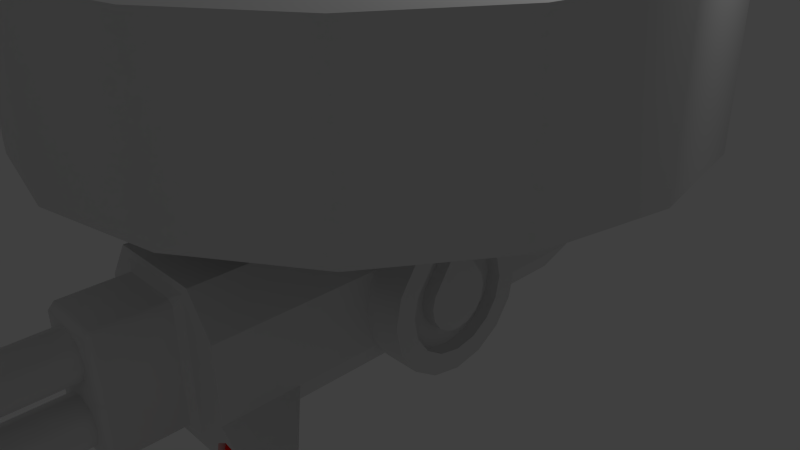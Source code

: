 # Source: sentry.blend  (saved by Blender 2.69.0; exported with 4.5.12 LTS)
import bpy
from mathutils import Matrix  # noqa: F401  (used for matrix-valued properties, if any)

bpy.ops.wm.read_factory_settings(use_empty=True)
scene = bpy.context.scene
scene.name = 'Scene'

# ---- collections
col_collection_1 = bpy.data.collections.new('Collection 1'); scene.collection.children.link(col_collection_1)

# ---- materials (node trees are filled in below, after node groups)
mat_material_001 = bpy.data.materials.new('Material.001')
mat_material_001.alpha_threshold = 0.0
mat_material_001.use_transparent_shadow = False
mat_material_001.roughness = 0.5
mat_material_001.line_color = (0.0, 0.0, 0.0, 1.0)
mat_laser = bpy.data.materials.new('laser')
mat_laser.alpha_threshold = 0.0
mat_laser.use_transparent_shadow = False
mat_laser.diffuse_color = (1.0, 0.008583, 0.0, 1.0)
mat_laser.roughness = 0.5
mat_laser.line_color = (0.0, 0.0, 0.0, 1.0)

# ---- material node trees

# ---- world
world_world = bpy.data.worlds.new('World'); scene.world = world_world
world_world.color = (0.05088, 0.05088, 0.05088)
world_world.use_sun_shadow = False
world_world.sun_shadow_jitter_overblur = 0.0
world_world.cycles.sampling_method = 'MANUAL'
world_world.cycles.sample_map_resolution = 256

# ---- cameras
cam_camera = bpy.data.cameras.new('Camera')
cam_camera.clip_end = 100.0
cam_camera.lens = 35.0
cam_camera.sensor_width = 32.0
cam_camera.sensor_height = 18.0
cam_camera.ortho_scale = 7.314
cam_camera.dof.focus_distance = 0.0
cam_camera.dof.aperture_fstop = 128.0

# ---- lights
light_lamp = bpy.data.lights.new('Lamp', 'POINT')
light_lamp.transmission_factor = 0.0
light_lamp.cutoff_distance = 30.0
light_lamp.energy = 100.0
light_lamp.shadow_buffer_clip_start = 1.001
light_lamp.shadow_soft_size = 0.1
light_lamp.shadow_maximum_resolution = 0.006
light_lamp.use_absolute_resolution = True
light_lamp.cycles.use_multiple_importance_sampling = False

# ---- meshes
me_cube_001 = bpy.data.meshes.new('Cube.001')
me_cube_001.from_pydata([(-1.0, -3.0, -0.5), (1.0, -3.0, -0.5), (-1.0, -3.0, 0.5), (1.0, -3.0, 0.5), (0.65, -3.0, 1.0), (-0.65, -3.0, 1.0), (-0.65, -3.0, -1.0), (0.65, -3.0, -1.0), (-1.0, -3.0, 0.0), (1.0, -3.0, 0.0), (0.65, -3.0, 0.0), (-0.65, -3.0, 0.0), (0.2223, -4.0, -0.1882), (-0.2223, -4.0, -0.1882), (-0.2223, -4.0, -0.6197), (0.2223, -4.0, -0.6197), (0.2223, -4.0, 0.6197), (-0.2223, -4.0, 0.6197), (-0.2223, -4.0, 0.1882), (0.2223, -4.0, 0.1882), (0.0, -4.0, -0.1019), (0.3113, -4.0, -0.4039), (-0.3113, -4.0, -0.4039), (0.0, -4.0, -0.706), (0.0, -4.0, 0.706), (0.3113, -4.0, 0.4039), (-0.3113, -4.0, 0.4039), (0.0, -4.0, 0.1019), (0.2223, -5.8, -0.1882), (-0.2223, -5.8, -0.1882), (-0.2223, -5.8, -0.6197), (0.2223, -5.8, -0.6197), (0.2223, -5.8, 0.6197), (-0.2223, -5.8, 0.6197), (-0.2223, -5.8, 0.1882), (0.2223, -5.8, 0.1882), (0.0, -5.8, -0.1019), (0.3113, -5.8, -0.4039), (-0.3113, -5.8, -0.4039), (0.0, -5.8, -0.706), (0.0, -5.8, 0.706), (0.3113, -5.8, 0.4039), (-0.3113, -5.8, 0.4039), (0.0, -5.8, 0.1019), (-0.2891, -7.0, -0.1235), (0.2891, -7.0, -0.1235), (0.2891, -6.0, -0.1235), (-0.2891, -6.0, -0.1235), (-0.2891, -6.0, -0.6844), (0.2891, -6.0, -0.6844), (0.2891, -6.0, 0.6844), (-0.2891, -6.0, 0.6844), (-0.2891, -6.0, 0.1235), (0.2891, -6.0, 0.1235), (0.0, -6.0, -0.01132), (0.4047, -6.0, -0.4039), (-0.4047, -6.0, -0.4039), (0.0, -6.0, -0.7966), (0.0, -6.0, 0.7966), (0.4047, -6.0, 0.4039), (-0.4047, -6.0, 0.4039), (0.0, -6.0, 0.01132), (-0.2891, -7.0, -0.6844), (0.2891, -7.0, -0.6844), (0.2891, -7.0, 0.6844), (-0.2891, -7.0, 0.6844), (-0.2891, -7.0, 0.1235), (0.2891, -7.0, 0.1235), (0.0, -7.0, -0.01132), (0.4047, -7.0, -0.4039), (-0.4047, -7.0, -0.4039), (0.0, -7.0, -0.7966), (0.0, -7.0, 0.7966), (0.4047, -7.0, 0.4039), (-0.4047, -7.0, 0.4039), (0.0, -7.0, 0.01132), (-0.4579, -3.078, 0.7295), (-0.3795, -3.078, 0.8079), (-0.5363, -3.0, 0.8863), (0.5363, -3.0, 0.8863), (0.3795, -3.078, 0.8079), (0.4579, -3.078, 0.7295), (0.4579, -3.078, -0.7295), (0.3795, -3.078, -0.8079), (0.5363, -3.0, -0.8863), (-0.5363, -3.0, -0.8863), (-0.3795, -3.078, -0.8079), (-0.4579, -3.078, -0.7295), (-0.3795, -4.0, 0.7295), (-0.3795, -3.922, 0.8079), (-0.4579, -3.922, 0.7295), (0.3795, -3.922, 0.8079), (0.3795, -4.0, 0.7295), (0.4579, -3.922, 0.7295), (0.3795, -4.0, -0.7295), (0.3795, -3.922, -0.8079), (0.4579, -3.922, -0.7295), (-0.3795, -3.922, -0.8079), (-0.3795, -4.0, -0.7295), (-0.4579, -3.922, -0.7295), (0.4579, -3.078, 0.07839), (0.4579, -3.078, -0.07839), (0.5363, -3.0, 0.0), (-0.5363, -3.0, 0.0), (-0.4579, -3.078, -0.07839), (-0.4579, -3.078, 0.07839), (0.3795, -4.0, -0.06264), (0.4579, -3.922, -0.07839), (0.4579, -3.922, 0.07839), (0.3795, -4.0, 0.06264), (0.347, -4.0, 0.0), (-0.4579, -3.922, -0.07839), (-0.3795, -4.0, -0.06264), (-0.347, -4.0, 0.0), (-0.3795, -4.0, 0.06264), (-0.4579, -3.922, 0.07839), (0.0, -7.0, -0.1979), (-0.1566, -7.0, -0.2587), (-0.2165, -7.0, -0.4039), (-0.1566, -7.0, -0.5492), (0.0, -7.0, -0.61), (0.1566, -7.0, -0.5492), (0.2165, -7.0, -0.4039), (0.1566, -7.0, -0.2587), (0.0, -7.0, 0.61), (-0.1566, -7.0, 0.5492), (-0.2165, -7.0, 0.4039), (-0.1566, -7.0, 0.2587), (0.0, -7.0, 0.1979), (0.1566, -7.0, 0.2587), (0.2165, -7.0, 0.4039), (0.1566, -7.0, 0.5492), (0.0, -4.927, -0.1979), (-0.1566, -4.927, -0.2587), (-0.2165, -4.927, -0.4039), (-0.1566, -4.927, -0.5492), (0.0, -4.927, -0.61), (0.1566, -4.927, -0.5492), (0.2165, -4.927, -0.4039), (0.1566, -4.927, -0.2587), (0.0, -4.927, 0.61), (-0.1566, -4.927, 0.5492), (-0.2165, -4.927, 0.4039), (-0.1566, -4.927, 0.2587), (0.0, -4.927, 0.1979), (0.1566, -4.927, 0.2587), (0.2165, -4.927, 0.4039), (0.1566, -4.927, 0.5492), (-1.0, 2.783, -0.5), (-0.783, 3.0, -0.4316), (1.0, 2.783, -0.5), (0.783, 3.0, -0.4316), (-1.0, 2.783, 0.5), (-0.783, 3.0, 0.4316), (1.0, 2.783, 0.5), (0.783, 3.0, 0.4316), (-0.537, 3.0, 0.783), (-0.65, 2.783, 1.0), (0.65, 2.783, 1.0), (0.537, 3.0, 0.783), (0.537, 3.0, -0.783), (0.65, 2.783, -1.0), (-0.65, 2.783, -1.0), (-0.537, 3.0, -0.783), (-0.783, 3.0, 0.0), (-1.0, 2.783, 0.0), (1.0, 2.783, 0.0), (0.783, 3.0, 0.0), (-1.0, -1.99, 0.0), (-1.0, -1.99, -0.5), (-0.65, -1.99, -1.0), (1.0, -1.99, 0.0), (1.0, -1.99, -0.5), (0.65, -1.99, -1.0), (-0.65, -1.99, 1.0), (-1.0, -1.99, 0.5), (1.0, -1.99, 0.5), (0.65, -1.99, 1.0), (1.453, -3.0, -0.8991), (1.18, -3.0, -1.289), (1.453, -2.39, -0.8991), (1.18, -2.39, -1.289), (1.033, -3.0, -0.6874), (0.8372, -3.0, -0.9664), (1.109, -3.0, -1.157), (1.304, -3.0, -0.8777), (0.8758, -3.0, -0.7856), (1.211, -3.0, -0.7219), (0.9307, -3.0, -1.122), (1.266, -3.0, -1.059), (1.033, -2.9, -0.6874), (0.8372, -2.9, -0.9664), (1.109, -2.9, -1.157), (1.304, -2.9, -0.8777), (0.8758, -2.9, -0.7856), (1.211, -2.9, -0.7219), (0.9307, -2.9, -1.122), (1.266, -2.9, -1.059), (1.054, -3.0, -0.82), (0.9862, -3.0, -0.8628), (0.9693, -3.0, -0.9416), (1.01, -3.0, -1.009), (1.087, -3.0, -1.024), (1.155, -3.0, -0.9813), (1.172, -3.0, -0.9024), (1.132, -3.0, -0.835)], [], [(169, 148, 162, 170), (173, 161, 150, 172), (11, 8, 0, 6), (174, 157, 152, 175), (175, 152, 165, 168), (9, 10, 7, 1), (88, 114, 18, 26, 17), (171, 9, 1, 172), (176, 3, 9, 171), (170, 162, 161, 173), (103, 78, 5, 11), (82, 101, 107, 96), (86, 83, 95, 97), (80, 77, 89, 91), (20, 13, 29, 36), (79, 102, 10, 4), (85, 103, 11, 6), (76, 105, 115, 90), (176, 154, 158, 177), (177, 158, 157, 174), (5, 2, 8, 11), (3, 4, 10, 9), (100, 81, 93, 108), (84, 85, 6, 7), (104, 87, 99, 111), (13, 22, 38, 29), (102, 84, 7, 10), (114, 113, 110, 109, 19, 27, 18), (106, 110, 113, 112, 13, 20, 12), (112, 98, 14, 22, 13), (98, 94, 15, 23, 14), (109, 92, 16, 25, 19), (92, 88, 17, 24, 16), (94, 106, 12, 21, 15), (24, 17, 33, 40), (25, 16, 32, 41), (26, 18, 34, 42), (27, 19, 35, 43), (12, 20, 36, 28), (22, 14, 30, 38), (32, 40, 58, 50), (33, 42, 60, 51), (36, 29, 47, 54), (29, 38, 56, 47), (40, 33, 51, 58), (31, 37, 55, 49), (42, 34, 52, 60), (30, 39, 57, 48), (14, 23, 39, 30), (15, 21, 37, 31), (18, 27, 43, 34), (17, 26, 42, 33), (19, 25, 41, 35), (16, 24, 40, 32), (23, 15, 31, 39), (21, 12, 28, 37), (61, 53, 67, 75), (55, 46, 45, 69), (57, 49, 63, 71), (46, 54, 68, 45), (53, 59, 73, 67), (56, 48, 62, 70), (52, 61, 75, 66), (50, 58, 72, 64), (34, 43, 61, 52), (38, 30, 48, 56), (35, 41, 59, 53), (28, 36, 54, 46), (39, 31, 49, 57), (37, 28, 46, 55), (43, 35, 53, 61), (41, 32, 50, 59), (129, 130, 146, 145), (116, 117, 133, 132), (59, 50, 64, 73), (48, 57, 71, 62), (60, 52, 66, 74), (49, 55, 69, 63), (58, 51, 65, 72), (47, 56, 70, 44), (54, 47, 44, 68), (51, 60, 74, 65), (76, 77, 78), (79, 80, 81), (82, 83, 84), (85, 86, 87), (88, 89, 90), (91, 92, 93), (94, 95, 96), (97, 98, 99), (100, 101, 102), (103, 104, 105), (106, 107, 108, 109, 110), (111, 112, 113, 114, 115), (77, 80, 79, 78), (83, 86, 85, 84), (101, 82, 84, 102), (103, 85, 87, 104), (88, 92, 91, 89), (94, 98, 97, 95), (106, 94, 96, 107), (111, 99, 98, 112), (89, 77, 76, 90), (86, 97, 99, 87), (95, 83, 82, 96), (80, 91, 93, 81), (102, 79, 81, 100), (105, 76, 78, 103), (108, 93, 92, 109), (114, 88, 90, 115), (104, 111, 115, 105), (100, 108, 107, 101), (78, 79, 4, 5), (68, 44, 117, 116), (44, 70, 118, 117), (70, 62, 119, 118), (62, 71, 120, 119), (71, 63, 121, 120), (63, 69, 122, 121), (69, 45, 123, 122), (45, 68, 116, 123), (72, 65, 125, 124), (65, 74, 126, 125), (74, 66, 127, 126), (66, 75, 128, 127), (75, 67, 129, 128), (67, 73, 130, 129), (73, 64, 131, 130), (64, 72, 124, 131), (168, 165, 148, 169), (127, 128, 144, 143), (122, 123, 139, 138), (125, 126, 142, 141), (120, 121, 137, 136), (124, 125, 141, 140), (118, 119, 135, 134), (123, 116, 132, 139), (130, 131, 147, 146), (128, 129, 145, 144), (126, 127, 143, 142), (121, 122, 138, 137), (131, 124, 140, 147), (119, 120, 136, 135), (117, 118, 134, 133), (164, 149, 148, 165), (158, 154, 155, 159), (166, 150, 151, 167), (162, 148, 149, 163), (156, 153, 152, 157), (159, 156, 157, 158), (160, 151, 150, 161), (163, 160, 161, 162), (165, 152, 153, 164), (167, 155, 154, 166), (164, 153, 156, 159, 155, 167, 151, 160, 163, 149), (0, 169, 170, 6), (173, 172, 180, 181), (5, 174, 175, 2), (2, 175, 168, 8), (166, 171, 172, 150), (154, 176, 171, 166), (6, 170, 173, 7), (3, 176, 177, 4), (4, 177, 174, 5), (8, 168, 169, 0), (179, 181, 180, 178), (7, 173, 181, 179), (172, 1, 178, 180), (1, 7, 183, 186, 182), (7, 179, 184, 188, 183), (179, 178, 185, 189, 184), (178, 1, 182, 187, 185), (184, 189, 197, 192), (198, 199, 200, 201, 202, 203, 204, 205), (188, 184, 192, 196), (187, 182, 190, 195), (186, 183, 191, 194), (189, 185, 193, 197), (183, 188, 196, 191), (185, 187, 195, 193), (182, 186, 194, 190), (190, 194, 199, 198), (194, 191, 200, 199), (191, 196, 201, 200), (196, 192, 202, 201), (192, 197, 203, 202), (197, 193, 204, 203), (193, 195, 205, 204), (195, 190, 198, 205), (140, 141, 142, 143, 144, 145, 146, 147), (132, 133, 134, 135, 136, 137, 138, 139)])
me_cube_001.polygons.foreach_set('use_smooth', [0, 0, 0, 0, 0, 0, 1, 0, 0, 0, 0, 1, 1, 1, 1, 0, 0, 1, 0, 0, 0, 0, 1, 0, 1, 1, 0, 1, 1, 1, 1, 1, 1, 1, 1, 1, 1, 1, 1, 1, 1, 1, 1, 1, 1, 1, 1, 1, 1, 1, 1, 1, 1, 1, 1, 1, 1, 1, 1, 1, 1, 1, 1, 1, 1, 1, 1, 1, 1, 1, 1, 1, 1, 1, 1, 1, 1, 1, 1, 1, 1, 1, 0, 0, 0, 0, 1, 1, 1, 1, 0, 0, 1, 1, 0, 0, 0, 0, 1, 1, 1, 1, 1, 1, 1, 1, 0, 0, 1, 1, 1, 1, 0, 1, 1, 1, 1, 1, 1, 1, 1, 1, 1, 1, 1, 1, 1, 1, 1, 0, 1, 1, 1, 1, 1, 1, 1, 1, 1, 1, 1, 1, 1, 1, 0, 0, 0, 0, 0, 0, 0, 0, 0, 0, 0, 0, 0, 0, 0, 0, 0, 0, 0, 0, 0, 0, 0, 0, 0, 0, 0, 0, 0, 1, 0, 0, 0, 0, 0, 0, 0, 1, 1, 1, 1, 1, 1, 1, 1, 1, 1])
me_cube_001.polygons.foreach_set('material_index', [0, 0, 0, 0, 0, 0, 0, 0, 0, 0, 0, 0, 0, 0, 0, 0, 0, 0, 0, 0, 0, 0, 0, 0, 0, 0, 0, 0, 0, 0, 0, 0, 0, 0, 0, 0, 0, 0, 0, 0, 0, 0, 0, 0, 0, 0, 0, 0, 0, 0, 0, 0, 0, 0, 0, 0, 0, 0, 0, 0, 0, 0, 0, 0, 0, 0, 0, 0, 0, 0, 0, 0, 0, 0, 0, 0, 0, 0, 0, 0, 0, 0, 0, 0, 0, 0, 0, 0, 0, 0, 0, 0, 0, 0, 0, 0, 0, 0, 0, 0, 0, 0, 0, 0, 0, 0, 0, 0, 0, 0, 0, 0, 0, 0, 0, 0, 0, 0, 0, 0, 0, 0, 0, 0, 0, 0, 0, 0, 0, 0, 0, 0, 0, 0, 0, 0, 0, 0, 0, 0, 0, 0, 0, 0, 0, 0, 0, 0, 0, 0, 0, 0, 0, 0, 0, 0, 0, 0, 0, 0, 0, 0, 0, 0, 0, 0, 0, 0, 0, 0, 0, 0, 0, 1, 0, 0, 0, 0, 0, 0, 0, 1, 1, 1, 1, 1, 1, 1, 1, 0, 0])
_uv = me_cube_001.uv_layers.new(name='UV coord')
_uv.uv.foreach_set('vector', [0.501, 0.3447, 0.9783, 0.3447, 0.9783, 0.1263, 0.501, 0.1263, 0.501, 0.1263, 0.9783, 0.1263, 0.9783, 0.3447, 0.501, 0.3447, 0.4, 0.5631, 0.4, 0.5631, 0.4, 0.3447, 0.4, 0.1263, 0.501, 1.0, 0.9783, 1.0, 0.9783, 0.7816, 0.501, 0.7816, 0.501, 0.7816, 0.9783, 0.7816, 0.9783, 0.5631, 0.501, 0.5631, 0.4, 0.5631, 0.4, 0.5631, 0.4, 0.1263, 0.4, 0.3447, 0.3, 0.8818, 0.3, 0.5905, 0.3, 0.6454, 0.3, 0.7396, 0.3, 0.8338, 0.501, 0.5631, 0.4, 0.5631, 0.4, 0.3447, 0.501, 0.3447, 0.501, 0.7816, 0.4, 0.7816, 0.4, 0.5631, 0.501, 0.5631, 0.501, 0.1263, 0.9783, 0.1263, 0.9783, 0.1263, 0.501, 0.1263, 0.4, 0.5631, 0.4, 0.9503, 0.4, 1.0, 0.4, 0.5631, 0.3922, 0.2444, 0.3922, 0.5289, 0.3078, 0.5289, 0.3078, 0.2444, 0.3922, 0.2102, 0.3922, 0.2102, 0.3078, 0.2102, 0.3078, 0.2102, 0.3922, 0.9161, 0.3922, 0.9161, 0.3078, 0.9161, 0.3078, 0.9161, 0.3, 0.5186, 0.3, 0.4809, 0.12, 0.4809, 0.12, 0.5186, 0.4, 0.9503, 0.4, 0.5631, 0.4, 0.5631, 0.4, 1.0, 0.4, 0.1759, 0.4, 0.5631, 0.4, 0.5631, 0.4, 0.1263, 0.3922, 0.8818, 0.3922, 0.5974, 0.3078, 0.5974, 0.3078, 0.8818, 0.501, 0.7816, 0.9783, 0.7816, 0.9783, 1.0, 0.501, 1.0, 0.501, 1.0, 0.9783, 1.0, 0.9783, 1.0, 0.501, 1.0, 0.4, 1.0, 0.4, 0.7816, 0.4, 0.5631, 0.4, 0.5631, 0.4, 0.7816, 0.4, 1.0, 0.4, 0.5631, 0.4, 0.5631, 0.3922, 0.5974, 0.3922, 0.8818, 0.3078, 0.8818, 0.3078, 0.5974, 0.4, 0.1759, 0.4, 0.1759, 0.4, 0.1263, 0.4, 0.1263, 0.3922, 0.5289, 0.3922, 0.2444, 0.3078, 0.2444, 0.3078, 0.5289, 0.3, 0.4809, 0.3, 0.3867, 0.12, 0.3867, 0.12, 0.4809, 0.4, 0.5631, 0.4, 0.1759, 0.4, 0.1263, 0.4, 0.5631, 0.3, 0.5905, 0.3, 0.5631, 0.3, 0.5631, 0.3, 0.5905, 0.3, 0.6454, 0.3, 0.6077, 0.3, 0.6454, 0.3, 0.5358, 0.3, 0.5631, 0.3, 0.5631, 0.3, 0.5358, 0.3, 0.4809, 0.3, 0.5186, 0.3, 0.4809, 0.3, 0.5358, 0.3, 0.2444, 0.3, 0.2924, 0.3, 0.3867, 0.3, 0.4809, 0.3, 0.2444, 0.3, 0.2444, 0.3, 0.2924, 0.3, 0.2547, 0.3, 0.2924, 0.3, 0.5905, 0.3, 0.8818, 0.3, 0.8338, 0.3, 0.7396, 0.3, 0.6454, 0.3, 0.8818, 0.3, 0.8818, 0.3, 0.8338, 0.3, 0.8715, 0.3, 0.8338, 0.3, 0.2444, 0.3, 0.5358, 0.3, 0.4809, 0.3, 0.3867, 0.3, 0.2924, 0.3, 0.8715, 0.3, 0.8338, 0.12, 0.8338, 0.12, 0.8715, 0.3, 0.7396, 0.3, 0.8338, 0.12, 0.8338, 0.12, 0.7396, 0.3, 0.7396, 0.3, 0.6454, 0.12, 0.6454, 0.12, 0.7396, 0.3, 0.6077, 0.3, 0.6454, 0.12, 0.6454, 0.12, 0.6077, 0.3, 0.4809, 0.3, 0.5186, 0.12, 0.5186, 0.12, 0.4809, 0.3, 0.3867, 0.3, 0.2924, 0.12, 0.2924, 0.12, 0.3867, 0.12, 0.8338, 0.12, 0.8715, 0.1, 0.9111, 0.1, 0.8621, 0.12, 0.8338, 0.12, 0.7396, 0.1, 0.7396, 0.1, 0.8621, 0.12, 0.5186, 0.12, 0.4809, 0.1, 0.5092, 0.1, 0.5582, 0.12, 0.4809, 0.12, 0.3867, 0.1, 0.3867, 0.1, 0.5092, 0.12, 0.8715, 0.12, 0.8338, 0.1, 0.8621, 0.1, 0.9111, 0.12, 0.2924, 0.12, 0.3867, 0.1, 0.3867, 0.1, 0.2641, 0.12, 0.7396, 0.12, 0.6454, 0.1, 0.6171, 0.1, 0.7396, 0.12, 0.2924, 0.12, 0.2547, 0.1, 0.2151, 0.1, 0.2641, 0.3, 0.2924, 0.3, 0.2547, 0.12, 0.2547, 0.12, 0.2924, 0.3, 0.2924, 0.3, 0.3867, 0.12, 0.3867, 0.12, 0.2924, 0.3, 0.6454, 0.3, 0.6077, 0.12, 0.6077, 0.12, 0.6454, 0.3, 0.8338, 0.3, 0.7396, 0.12, 0.7396, 0.12, 0.8338, 0.3, 0.6454, 0.3, 0.7396, 0.12, 0.7396, 0.12, 0.6454, 0.3, 0.8338, 0.3, 0.8715, 0.12, 0.8715, 0.12, 0.8338, 0.3, 0.2547, 0.3, 0.2924, 0.12, 0.2924, 0.12, 0.2547, 0.3, 0.3867, 0.3, 0.4809, 0.12, 0.4809, 0.12, 0.3867, 0.1, 0.5681, 0.1, 0.6171, 0.0, 0.6171, 0.0, 0.5681, 0.1, 0.3867, 0.1, 0.5092, 0.0, 0.5092, 0.0, 0.3867, 0.1, 0.2151, 0.1, 0.2641, 0.0, 0.2641, 0.0, 0.2151, 0.1, 0.5092, 0.1, 0.5582, 0.0, 0.5582, 0.0, 0.5092, 0.1, 0.6171, 0.1, 0.7396, 0.0, 0.7396, 0.0, 0.6171, 0.1, 0.3867, 0.1, 0.2641, 0.0, 0.2641, 0.0, 0.3867, 0.1, 0.6171, 0.1, 0.5681, 0.0, 0.5681, 0.0, 0.6171, 0.1, 0.8621, 0.1, 0.9111, 0.0, 0.9111, 0.0, 0.8621, 0.12, 0.6454, 0.12, 0.6077, 0.1, 0.5681, 0.1, 0.6171, 0.12, 0.3867, 0.12, 0.2924, 0.1, 0.2641, 0.1, 0.3867, 0.12, 0.6454, 0.12, 0.7396, 0.1, 0.7396, 0.1, 0.6171, 0.12, 0.4809, 0.12, 0.5186, 0.1, 0.5582, 0.1, 0.5092, 0.12, 0.2547, 0.12, 0.2924, 0.1, 0.2641, 0.1, 0.2151, 0.12, 0.3867, 0.12, 0.4809, 0.1, 0.5092, 0.1, 0.3867, 0.12, 0.6077, 0.12, 0.6454, 0.1, 0.6171, 0.1, 0.5681, 0.12, 0.7396, 0.12, 0.8338, 0.1, 0.8621, 0.1, 0.7396, 0.0, 0.6762, 0.0, 0.7396, 0.2073, 0.7396, 0.2073, 0.6762, 0.0, 0.4767, 0.0, 0.4501, 0.2073, 0.4501, 0.2073, 0.4767, 0.1, 0.7396, 0.1, 0.8621, 0.0, 0.8621, 0.0, 0.7396, 0.1, 0.2641, 0.1, 0.2151, 0.0, 0.2151, 0.0, 0.2641, 0.1, 0.7396, 0.1, 0.6171, 0.0, 0.6171, 0.0, 0.7396, 0.1, 0.2641, 0.1, 0.3867, 0.0, 0.3867, 0.0, 0.2641, 0.1, 0.9111, 0.1, 0.8621, 0.0, 0.8621, 0.0, 0.9111, 0.1, 0.5092, 0.1, 0.3867, 0.0, 0.3867, 0.0, 0.5092, 0.1, 0.5582, 0.1, 0.5092, 0.0, 0.5092, 0.0, 0.5582, 0.1, 0.8621, 0.1, 0.7396, 0.0, 0.7396, 0.0, 0.8621, 0.3922, 0.8818, 0.3922, 0.9161, 0.4, 0.9503, 0.4, 0.9503, 0.3922, 0.9161, 0.3922, 0.8818, 0.3922, 0.2444, 0.3922, 0.2102, 0.4, 0.1759, 0.4, 0.1759, 0.3922, 0.2102, 0.3922, 0.2444, 0.3, 0.8818, 0.3078, 0.9161, 0.3078, 0.8818, 0.3078, 0.9161, 0.3, 0.8818, 0.3078, 0.8818, 0.3, 0.2444, 0.3078, 0.2102, 0.3078, 0.2444, 0.3078, 0.2102, 0.3, 0.2444, 0.3078, 0.2444, 0.3922, 0.5974, 0.3922, 0.5289, 0.4, 0.5631, 0.4, 0.5631, 0.3922, 0.5289, 0.3922, 0.5974, 0.3, 0.5358, 0.3078, 0.5289, 0.3078, 0.5974, 0.3, 0.5905, 0.3, 0.5631, 0.3078, 0.5289, 0.3, 0.5358, 0.3, 0.5631, 0.3, 0.5905, 0.3078, 0.5974, 0.3922, 0.9161, 0.3922, 0.9161, 0.4, 0.9503, 0.4, 0.9503, 0.3922, 0.2102, 0.3922, 0.2102, 0.4, 0.1759, 0.4, 0.1759, 0.3922, 0.5289, 0.3922, 0.2444, 0.4, 0.1759, 0.4, 0.5631, 0.4, 0.5631, 0.4, 0.1759, 0.3922, 0.2444, 0.3922, 0.5289, 0.3, 0.8818, 0.3, 0.8818, 0.3078, 0.9161, 0.3078, 0.9161, 0.3, 0.2444, 0.3, 0.2444, 0.3078, 0.2102, 0.3078, 0.2102, 0.3, 0.5358, 0.3, 0.2444, 0.3078, 0.2444, 0.3078, 0.5289, 0.3078, 0.5289, 0.3078, 0.2444, 0.3, 0.2444, 0.3, 0.5358, 0.3078, 0.9161, 0.3922, 0.9161, 0.3922, 0.8818, 0.3078, 0.8818, 0.3922, 0.2102, 0.3078, 0.2102, 0.3078, 0.2444, 0.3922, 0.2444, 0.3078, 0.2102, 0.3922, 0.2102, 0.3922, 0.2444, 0.3078, 0.2444, 0.3922, 0.9161, 0.3078, 0.9161, 0.3078, 0.8818, 0.3922, 0.8818, 0.4, 0.5631, 0.4, 0.9503, 0.3922, 0.8818, 0.3922, 0.5974, 0.3922, 0.5974, 0.3922, 0.8818, 0.4, 0.9503, 0.4, 0.5631, 0.3078, 0.5974, 0.3078, 0.8818, 0.3, 0.8818, 0.3, 0.5905, 0.3, 0.5905, 0.3, 0.8818, 0.3078, 0.8818, 0.3078, 0.5974, 0.3922, 0.5289, 0.3078, 0.5289, 0.3078, 0.5974, 0.3922, 0.5974, 0.3922, 0.5974, 0.3078, 0.5974, 0.3078, 0.5289, 0.3922, 0.5289, 0.4, 0.9503, 0.4, 0.9503, 0.4, 1.0, 0.4, 1.0, 0.0, 0.5582, 0.0, 0.5092, 0.0, 0.4501, 0.0, 0.4767, 0.0, 0.5092, 0.0, 0.3867, 0.0, 0.3867, 0.0, 0.4501, 0.0, 0.3867, 0.0, 0.2641, 0.0, 0.3232, 0.0, 0.3867, 0.0, 0.2641, 0.0, 0.2151, 0.0, 0.2967, 0.0, 0.3232, 0.0, 0.2151, 0.0, 0.2641, 0.0, 0.3232, 0.0, 0.2967, 0.0, 0.2641, 0.0, 0.3867, 0.0, 0.3867, 0.0, 0.3232, 0.0, 0.3867, 0.0, 0.5092, 0.0, 0.4501, 0.0, 0.3867, 0.0, 0.5092, 0.0, 0.5582, 0.0, 0.4767, 0.0, 0.4501, 0.0, 0.9111, 0.0, 0.8621, 0.0, 0.803, 0.0, 0.8296, 0.0, 0.8621, 0.0, 0.7396, 0.0, 0.7396, 0.0, 0.803, 0.0, 0.7396, 0.0, 0.6171, 0.0, 0.6762, 0.0, 0.7396, 0.0, 0.6171, 0.0, 0.5681, 0.0, 0.6496, 0.0, 0.6762, 0.0, 0.5681, 0.0, 0.6171, 0.0, 0.6762, 0.0, 0.6496, 0.0, 0.6171, 0.0, 0.7396, 0.0, 0.7396, 0.0, 0.6762, 0.0, 0.7396, 0.0, 0.8621, 0.0, 0.803, 0.0, 0.7396, 0.0, 0.8621, 0.0, 0.9111, 0.0, 0.8296, 0.0, 0.803, 0.501, 0.5631, 0.9783, 0.5631, 0.9783, 0.3447, 0.501, 0.3447, 0.0, 0.6762, 0.0, 0.6496, 0.2073, 0.6496, 0.2073, 0.6762, 0.0, 0.3867, 0.0, 0.4501, 0.2073, 0.4501, 0.2073, 0.3867, 0.0, 0.803, 0.0, 0.7396, 0.2073, 0.7396, 0.2073, 0.803, 0.0, 0.2967, 0.0, 0.3232, 0.2073, 0.3232, 0.2073, 0.2967, 0.0, 0.8296, 0.0, 0.803, 0.2073, 0.803, 0.2073, 0.8296, 0.0, 0.3867, 0.0, 0.3232, 0.2073, 0.3232, 0.2073, 0.3867, 0.0, 0.4501, 0.0, 0.4767, 0.2073, 0.4767, 0.2073, 0.4501, 0.0, 0.7396, 0.0, 0.803, 0.2073, 0.803, 0.2073, 0.7396, 0.0, 0.6496, 0.0, 0.6762, 0.2073, 0.6762, 0.2073, 0.6496, 0.0, 0.7396, 0.0, 0.6762, 0.2073, 0.6762, 0.2073, 0.7396, 0.0, 0.3232, 0.0, 0.3867, 0.2073, 0.3867, 0.2073, 0.3232, 0.0, 0.803, 0.0, 0.8296, 0.2073, 0.8296, 0.2073, 0.803, 0.0, 0.3232, 0.0, 0.2967, 0.2073, 0.2967, 0.2073, 0.3232, 0.0, 0.4501, 0.0, 0.3867, 0.2073, 0.3867, 0.2073, 0.4501, 1.0, 0.5631, 1.0, 0.3746, 0.9783, 0.3447, 0.9783, 0.5631, 0.9783, 1.0, 0.9783, 0.7816, 1.0, 0.7517, 1.0, 0.9052, 0.9783, 0.5631, 0.9783, 0.3447, 1.0, 0.3746, 1.0, 0.5631, 0.9783, 0.1263, 0.9783, 0.3447, 1.0, 0.3746, 1.0, 0.2211, 1.0, 0.9052, 1.0, 0.7517, 0.9783, 0.7816, 0.9783, 1.0, 1.0, 0.9052, 1.0, 0.9052, 0.9783, 1.0, 0.9783, 1.0, 1.0, 0.2211, 1.0, 0.3746, 0.9783, 0.3447, 0.9783, 0.1263, 1.0, 0.2211, 1.0, 0.2211, 0.9783, 0.1263, 0.9783, 0.1263, 0.9783, 0.5631, 0.9783, 0.7816, 1.0, 0.7517, 1.0, 0.5631, 1.0, 0.5631, 1.0, 0.7517, 0.9783, 0.7816, 0.9783, 0.5631, 1.0, 0.5631, 1.0, 0.7517, 1.0, 0.9052, 1.0, 0.9052, 1.0, 0.7517, 1.0, 0.5631, 1.0, 0.3746, 1.0, 0.2211, 1.0, 0.2211, 1.0, 0.3746, 0.4, 0.3447, 0.501, 0.3447, 0.501, 0.1263, 0.4, 0.1263, 0.501, 0.1263, 0.501, 0.3447, 0.461, 0.1703, 0.461, 0.0, 0.4, 1.0, 0.501, 1.0, 0.501, 0.7816, 0.4, 0.7816, 0.4, 0.7816, 0.501, 0.7816, 0.501, 0.5631, 0.4, 0.5631, 0.9783, 0.5631, 0.501, 0.5631, 0.501, 0.3447, 0.9783, 0.3447, 0.9783, 0.7816, 0.501, 0.7816, 0.501, 0.5631, 0.9783, 0.5631, 0.4, 0.1263, 0.501, 0.1263, 0.501, 0.1263, 0.4, 0.1263, 0.4, 0.7816, 0.501, 0.7816, 0.501, 1.0, 0.4, 1.0, 0.4, 1.0, 0.501, 1.0, 0.501, 1.0, 0.4, 1.0, 0.4, 0.5631, 0.501, 0.5631, 0.501, 0.3447, 0.4, 0.3447, 0.4, 0.0, 0.461, 0.0, 0.461, 0.1703, 0.4, 0.1703, 0.4, 0.1263, 0.501, 0.1263, 0.461, 0.0, 0.4, 0.0, 0.501, 0.3447, 0.4, 0.3447, 0.4, 0.1703, 0.461, 0.1703, 0.4, 0.3447, 0.4, 0.1263, 0.4, 0.1409, 0.4, 0.2199, 0.4, 0.2628, 0.4, 0.1263, 0.4, 0.0, 0.4, 0.05781, 0.4, 0.0729, 0.4, 0.1409, 0.4, 0.0, 0.4, 0.1703, 0.4, 0.1797, 0.4, 0.1007, 0.4, 0.05781, 0.4, 0.1703, 0.4, 0.3447, 0.4, 0.2628, 0.4, 0.2477, 0.4, 0.1797, 0.4, 0.05781, 0.4, 0.1007, 0.41, 0.1007, 0.41, 0.05781, 0.4, 0.2049, 0.4, 0.1862, 0.4, 0.1518, 0.4, 0.1223, 0.4, 0.1158, 0.4, 0.1345, 0.4, 0.1689, 0.4, 0.1984, 0.4, 0.0729, 0.4, 0.05781, 0.41, 0.05781, 0.41, 0.0729, 0.4, 0.2477, 0.4, 0.2628, 0.41, 0.2628, 0.41, 0.2477, 0.4, 0.2199, 0.4, 0.1409, 0.41, 0.1409, 0.41, 0.2199, 0.4, 0.1007, 0.4, 0.1797, 0.41, 0.1797, 0.41, 0.1007, 0.4, 0.1409, 0.4, 0.0729, 0.41, 0.0729, 0.41, 0.1409, 0.4, 0.1797, 0.4, 0.2477, 0.41, 0.2477, 0.41, 0.1797, 0.4, 0.2628, 0.4, 0.2199, 0.41, 0.2199, 0.41, 0.2628, 0.41, 0.2628, 0.41, 0.2199, 0.4, 0.1862, 0.4, 0.2049, 0.41, 0.2199, 0.41, 0.1409, 0.4, 0.1518, 0.4, 0.1862, 0.41, 0.1409, 0.41, 0.0729, 0.4, 0.1223, 0.4, 0.1518, 0.41, 0.0729, 0.41, 0.05781, 0.4, 0.1158, 0.4, 0.1223, 0.41, 0.05781, 0.41, 0.1007, 0.4, 0.1345, 0.4, 0.1158, 0.41, 0.1007, 0.41, 0.1797, 0.4, 0.1689, 0.4, 0.1345, 0.41, 0.1797, 0.41, 0.2477, 0.4, 0.1984, 0.4, 0.1689, 0.41, 0.2477, 0.41, 0.2628, 0.4, 0.2049, 0.4, 0.1984, 0.2073, 0.8296, 0.2073, 0.803, 0.2073, 0.7396, 0.2073, 0.6762, 0.2073, 0.6496, 0.2073, 0.6762, 0.2073, 0.7396, 0.2073, 0.803, 0.2073, 0.4767, 0.2073, 0.4501, 0.2073, 0.3867, 0.2073, 0.3232, 0.2073, 0.2967, 0.2073, 0.3232, 0.2073, 0.3867, 0.2073, 0.4501])
me_cube_001.materials.append(mat_material_001)
me_cube_001.materials.append(mat_laser)
me_cube_001.use_remesh_preserve_volume = False
me_cube_001.use_remesh_preserve_attributes = False
me_cube_001.use_mirror_vertex_groups = False
me_cube_001.update()
me_cylinder_001 = bpy.data.meshes.new('Cylinder.001')
me_cylinder_001.from_pydata([(-3.744e-07, 4.0, -1.0), (-3.744e-07, 4.0, 1.0), (1.531, 3.696, -1.0), (1.531, 3.696, 1.0), (2.828, 2.828, -1.0), (2.828, 2.828, 1.0), (3.696, 1.531, -1.0), (3.696, 1.531, 1.0), (4.0, -1.078e-07, -1.0), (4.0, -1.078e-07, 1.0), (3.696, -1.531, -1.0), (3.696, -1.531, 1.0), (2.828, -2.828, -1.0), (2.828, -2.828, 1.0), (1.531, -3.696, -1.0), (1.531, -3.696, 1.0), (2.296e-07, -4.0, -1.0), (2.296e-07, -4.0, 1.0), (-1.531, -3.696, -1.0), (-1.531, -3.696, 1.0), (-2.828, -2.828, -1.0), (-2.828, -2.828, 1.0), (-3.696, -1.531, -1.0), (-3.696, -1.531, 1.0), (-4.0, 1.148e-07, -1.0), (-4.0, 1.148e-07, 1.0), (-3.696, 1.531, -1.0), (-3.696, 1.531, 1.0), (-2.828, 2.828, -1.0), (-2.828, 2.828, 1.0), (-1.531, 3.696, -1.0), (-1.531, 3.696, 1.0), (-5.968e-07, 2.727, -1.0), (1.044, 2.519, -1.0), (1.928, 1.928, -1.0), (2.519, 1.044, -1.0), (2.727, -1.078e-07, -1.0), (2.519, -1.044, -1.0), (1.928, -1.928, -1.0), (1.044, -2.519, -1.0), (1.684e-08, -2.727, -1.0), (-1.044, -2.519, -1.0), (-1.928, -1.928, -1.0), (-2.519, -1.044, -1.0), (-2.727, -6.898e-08, -1.0), (-2.519, 1.044, -1.0), (-1.928, 1.928, -1.0), (-1.044, 2.519, -1.0), (-6.073e-07, 2.727, 1.0), (1.044, 2.519, 1.0), (1.928, 1.928, 1.0), (2.519, 1.044, 1.0), (2.727, -1.078e-07, 1.0), (2.519, -1.044, 1.0), (1.928, -1.928, 1.0), (1.044, -2.519, 1.0), (6.371e-09, -2.727, 1.0), (-1.044, -2.519, 1.0), (-1.928, -1.928, 1.0), (-2.519, -1.044, 1.0), (-2.727, -6.898e-08, 1.0), (-2.519, 1.044, 1.0), (-1.928, 1.928, 1.0), (-1.044, 2.519, 1.0)], [], [(0, 1, 3, 2), (2, 3, 5, 4), (4, 5, 7, 6), (6, 7, 9, 8), (8, 9, 11, 10), (10, 11, 13, 12), (12, 13, 15, 14), (14, 15, 17, 16), (16, 17, 19, 18), (18, 19, 21, 20), (20, 21, 23, 22), (22, 23, 25, 24), (24, 25, 27, 26), (26, 27, 29, 28), (3, 1, 31, 29, 27, 25, 23, 21, 19, 17, 15, 13, 11, 9, 7, 5), (30, 31, 1, 0), (28, 29, 31, 30), (40, 41, 57, 56), (33, 32, 0, 2), (34, 33, 2, 4), (35, 34, 4, 6), (36, 35, 6, 8), (37, 36, 8, 10), (38, 37, 10, 12), (39, 38, 12, 14), (40, 39, 14, 16), (41, 40, 16, 18), (42, 41, 18, 20), (43, 42, 20, 22), (44, 43, 22, 24), (45, 44, 24, 26), (46, 45, 26, 28), (47, 46, 28, 30), (32, 47, 30, 0), (48, 49, 50, 51, 52, 53, 54, 55, 56, 57, 58, 59, 60, 61, 62, 63), (38, 39, 55, 54), (36, 37, 53, 52), (47, 32, 48, 63), (34, 35, 51, 50), (45, 46, 62, 61), (32, 33, 49, 48), (43, 44, 60, 59), (41, 42, 58, 57), (39, 40, 56, 55), (37, 38, 54, 53), (35, 36, 52, 51), (46, 47, 63, 62), (33, 34, 50, 49), (44, 45, 61, 60), (42, 43, 59, 58)])
me_cylinder_001.polygons.foreach_set('use_smooth', [True] * 50)
_uv = me_cylinder_001.uv_layers.new(name='UV coord')
_uv.uv.foreach_set('vector', [5.462, 8.796e-05, 5.462, 0.9999, 4.681, 0.9999, 4.681, 8.802e-05, 4.681, 8.802e-05, 4.681, 0.9999, 3.901, 0.9999, 3.901, 8.808e-05, 3.901, 8.808e-05, 3.901, 0.9999, 3.121, 0.9999, 3.121, 8.814e-05, 3.121, 8.814e-05, 3.121, 0.9999, 2.341, 0.9999, 2.341, 8.82e-05, 2.341, 8.82e-05, 2.341, 0.9999, 1.561, 0.9999, 1.561, 8.826e-05, 1.561, 8.826e-05, 1.561, 0.9999, 0.7803, 0.9999, 0.7803, 8.832e-05, 0.7803, 8.832e-05, 0.7803, 0.9999, 8.832e-05, 0.9999, 8.856e-05, 8.838e-05, 8.856e-05, 8.838e-05, 8.832e-05, 0.9999, -0.7801, 0.9999, -0.7801, 8.844e-05, -0.7801, 8.844e-05, -0.7801, 0.9999, -1.56, 0.9999, -1.56, 8.85e-05, -1.56, 8.85e-05, -1.56, 0.9999, -2.341, 0.9999, -2.341, 8.856e-05, -2.341, 8.856e-05, -2.341, 0.9999, -3.121, 0.9999, -3.121, 8.862e-05, -3.121, 8.862e-05, -3.121, 0.9999, -3.901, 0.9999, -3.901, 8.868e-05, -3.901, 8.868e-05, -3.901, 0.9999, -4.681, 0.9999, -4.681, 8.874e-05, -4.681, 8.874e-05, -4.681, 0.9999, -5.461, 0.9999, -5.461, 8.88e-05, 0.0, 0.0, 0.0, 0.0, 0.0, 0.0, 0.0, 0.0, 0.0, 0.0, 0.0, 0.0, 0.0, 0.0, 0.0, 0.0, 0.0, 0.0, 0.0, 0.0, 0.0, 0.0, 0.0, 0.0, 0.0, 0.0, 0.0, 0.0, 0.0, 0.0, 0.0, 0.0, 6.242, 8.791e-05, 6.242, 0.9999, 5.462, 0.9999, 5.462, 8.796e-05, 7.022, 8.785e-05, 7.022, 0.9999, 6.242, 0.9999, 6.242, 8.791e-05, -0.7801, -0.6363, -1.56, -0.6363, -1.56, -1.636, -0.7801, -1.636, 4.681, -0.6363, 5.462, -0.6363, 5.462, 8.796e-05, 4.681, 8.802e-05, 3.901, -0.6363, 4.681, -0.6363, 4.681, 8.802e-05, 3.901, 8.808e-05, 3.121, -0.6363, 3.901, -0.6363, 3.901, 8.808e-05, 3.121, 8.814e-05, 2.341, -0.6363, 3.121, -0.6363, 3.121, 8.814e-05, 2.341, 8.82e-05, 1.561, -0.6363, 2.341, -0.6363, 2.341, 8.82e-05, 1.561, 8.826e-05, 0.7803, -0.6363, 1.561, -0.6363, 1.561, 8.826e-05, 0.7803, 8.832e-05, 8.871e-05, -0.6363, 0.7803, -0.6363, 0.7803, 8.832e-05, 8.856e-05, 8.838e-05, -0.7801, -0.6363, 8.871e-05, -0.6363, 8.856e-05, 8.838e-05, -0.7801, 8.844e-05, -1.56, -0.6363, -0.7801, -0.6363, -0.7801, 8.844e-05, -1.56, 8.85e-05, -2.341, -0.6363, -1.56, -0.6363, -1.56, 8.85e-05, -2.341, 8.856e-05, -3.121, -0.6363, -2.341, -0.6363, -2.341, 8.856e-05, -3.121, 8.862e-05, -3.901, -0.6363, -3.121, -0.6363, -3.121, 8.862e-05, -3.901, 8.868e-05, -4.681, -0.6363, -3.901, -0.6363, -3.901, 8.868e-05, -4.681, 8.874e-05, -5.461, -0.6363, -4.681, -0.6363, -4.681, 8.874e-05, -5.461, 8.88e-05, 6.242, -0.6363, 7.022, -0.6363, 7.022, 8.785e-05, 6.242, 8.791e-05, 5.462, -0.6363, 6.242, -0.6363, 6.242, 8.791e-05, 5.462, 8.796e-05, 0.0, 0.0, 0.0, 0.0, 0.0, 0.0, 0.0, 0.0, 0.0, 0.0, 0.0, 0.0, 0.0, 0.0, 0.0, 0.0, 0.0, 0.0, 0.0, 0.0, 0.0, 0.0, 0.0, 0.0, 0.0, 0.0, 0.0, 0.0, 0.0, 0.0, 0.0, 0.0, 0.7803, -0.6363, 8.871e-05, -0.6363, 8.895e-05, -1.636, 0.7803, -1.636, 2.341, -0.6363, 1.561, -0.6363, 1.561, -1.636, 2.341, -1.636, 6.242, -0.6363, 5.462, -0.6363, 5.462, -1.636, 6.242, -1.636, 3.901, -0.6363, 3.121, -0.6363, 3.121, -1.636, 3.901, -1.636, -4.681, -0.6363, -5.461, -0.6363, -5.461, -1.636, -4.681, -1.636, 5.462, -0.6363, 4.681, -0.6363, 4.681, -1.636, 5.462, -1.636, -3.121, -0.6363, -3.901, -0.6363, -3.901, -1.636, -3.121, -1.636, -1.56, -0.6363, -2.341, -0.6363, -2.341, -1.636, -1.56, -1.636, 8.871e-05, -0.6363, -0.7801, -0.6363, -0.7801, -1.636, 8.895e-05, -1.636, 1.561, -0.6363, 0.7803, -0.6363, 0.7803, -1.636, 1.561, -1.636, 3.121, -0.6363, 2.341, -0.6363, 2.341, -1.636, 3.121, -1.636, 7.022, -0.6363, 6.242, -0.6363, 6.242, -1.636, 7.022, -1.636, 4.681, -0.6363, 3.901, -0.6363, 3.901, -1.636, 4.681, -1.636, -3.901, -0.6363, -4.681, -0.6363, -4.681, -1.636, -3.901, -1.636, -2.341, -0.6363, -3.121, -0.6363, -3.121, -1.636, -2.341, -1.636])
me_cylinder_001.use_remesh_preserve_volume = False
me_cylinder_001.use_remesh_preserve_attributes = False
me_cylinder_001.use_mirror_vertex_groups = False
me_cylinder_001.update()
me_cylinder = bpy.data.meshes.new('Cylinder')
me_cylinder.from_pydata([(1.0, -1.0, -5.523e-07), (1.5, -1.0, 7.272e-07), (1.0, -0.9239, 0.3827), (1.5, -0.9239, 0.3827), (1.0, -0.7071, 0.7071), (1.5, -0.7071, 0.7071), (1.0, 0.7071, 0.7071), (1.5, 0.7071, 0.7071), (1.0, 0.9239, 0.3827), (1.5, 0.9239, 0.3827), (1.0, 1.0, -5.762e-07), (1.5, 1.0, 7.033e-07), (1.0, 0.9239, -0.3827), (1.5, 0.9239, -0.3827), (1.0, 0.7071, -0.7071), (1.5, 0.7071, -0.7071), (1.0, 0.3827, -0.9239), (1.5, 0.3827, -0.9239), (1.0, -9.935e-08, -1.0), (1.5, -9.935e-08, -1.0), (1.0, -0.3827, -0.9239), (1.5, -0.3827, -0.9239), (1.0, -0.7071, -0.7071), (1.5, -0.7071, -0.7071), (1.0, -0.9239, -0.3827), (1.5, -0.9239, -0.3827), (1.0, -0.7071, 4.007), (1.5, -0.7071, 4.007), (1.0, 0.7071, 4.007), (1.5, 0.7071, 4.007), (1.0, -0.722, -6.03e-07), (1.0, -0.667, 0.2763), (1.5, -0.667, 0.2763), (1.5, -0.722, 6.744e-07), (1.0, -0.4344, 0.6244), (1.5, -0.4344, 0.6244), (1.0, 0.4344, 0.6244), (1.0, 0.4344, 3.734), (1.5, 0.4344, 3.734), (1.5, 0.4344, 0.6244), (1.0, 0.667, 0.2763), (1.5, 0.667, 0.2763), (1.0, 0.722, -6.226e-07), (1.5, 0.722, 6.548e-07), (1.0, 0.667, -0.2763), (1.5, 0.667, -0.2763), (1.0, 0.5105, -0.5105), (1.5, 0.5105, -0.5105), (1.0, 0.2763, -0.667), (1.5, 0.2763, -0.667), (1.0, -4.233e-08, -0.722), (1.5, -4.022e-08, -0.722), (1.0, -0.2763, -0.667), (1.5, -0.2763, -0.667), (1.0, -0.5105, -0.5105), (1.5, -0.5105, -0.5105), (1.0, -0.667, -0.2763), (1.5, -0.667, -0.2763), (1.0, -0.4344, 3.734), (1.5, -0.4344, 3.734), (1.0, -0.4272, -6.702e-07), (1.0, -0.3947, 0.1635), (1.5, -0.3947, 0.1635), (1.5, -0.4272, 6.05e-07), (1.0, -0.1453, 0.5367), (1.5, -0.1453, 0.5367), (1.0, 0.1453, 0.5367), (1.0, 0.1453, 3.445), (1.5, 0.1453, 3.445), (1.5, 0.1453, 0.5367), (1.0, 0.3947, 0.1635), (1.5, 0.3947, 0.1635), (1.0, 0.4272, -6.652e-07), (1.5, 0.4272, 5.853e-07), (1.0, 0.3947, -0.1635), (1.5, 0.3947, -0.1635), (1.0, 0.3021, -0.3021), (1.5, 0.3021, -0.3021), (1.0, 0.1635, -0.3947), (1.5, 0.1635, -0.3947), (1.0, 6.94e-09, -0.4272), (1.5, 1.353e-08, -0.4272), (1.0, -0.1635, -0.3947), (1.5, -0.1635, -0.3947), (1.0, -0.3021, -0.3021), (1.5, -0.3021, -0.3021), (1.0, -0.3947, -0.1635), (1.5, -0.3947, -0.1635), (1.0, -0.1453, 3.445), (1.5, -0.1453, 3.445), (1.179, -0.722, -5.96e-07), (1.179, -0.667, 0.2763), (1.321, -0.667, 0.2763), (1.321, -0.722, 6.855e-07), (1.179, -0.4344, 0.6244), (1.321, -0.4344, 0.6244), (1.179, 0.4344, 0.6244), (1.179, 0.4344, 3.734), (1.321, 0.4344, 3.734), (1.321, 0.4344, 0.6244), (1.179, 0.667, 0.2763), (1.321, 0.667, 0.2763), (1.179, 0.722, -6.258e-07), (1.321, 0.722, 6.557e-07), (1.179, 0.667, -0.2763), (1.321, 0.667, -0.2763), (1.179, 0.5105, -0.5105), (1.321, 0.5105, -0.5105), (1.179, 0.2763, -0.667), (1.321, 0.2763, -0.667), (1.179, -4.233e-08, -0.722), (1.321, -4.022e-08, -0.722), (1.179, -0.2763, -0.667), (1.321, -0.2763, -0.667), (1.179, -0.5105, -0.5105), (1.321, -0.5105, -0.5105), (1.179, -0.667, -0.2763), (1.321, -0.667, -0.2763), (1.179, -0.4344, 3.734), (1.321, -0.4344, 3.734), (1.179, -0.4272, -6.557e-07), (1.179, -0.3947, 0.1635), (1.321, -0.3947, 0.1635), (1.321, -0.4272, 5.96e-07), (1.179, -0.1453, 0.5367), (1.321, -0.1453, 0.5367), (1.179, 0.1453, 0.5367), (1.179, 0.1453, 3.445), (1.321, 0.1453, 3.445), (1.321, 0.1453, 0.5367), (1.179, 0.3947, 0.1635), (1.321, 0.3947, 0.1635), (1.179, 0.4272, -6.557e-07), (1.321, 0.4272, 5.96e-07), (1.179, 0.3947, -0.1635), (1.321, 0.3947, -0.1635), (1.179, 0.3021, -0.3021), (1.321, 0.3021, -0.3021), (1.179, 0.1635, -0.3947), (1.321, 0.1635, -0.3947), (1.179, 6.94e-09, -0.4272), (1.321, 1.353e-08, -0.4272), (1.179, -0.1635, -0.3947), (1.321, -0.1635, -0.3947), (1.179, -0.3021, -0.3021), (1.321, -0.3021, -0.3021), (1.179, -0.3947, -0.1635), (1.321, -0.3947, -0.1635), (1.179, -0.1453, 3.445), (1.321, -0.1453, 3.445)], [], [(0, 1, 3, 2), (2, 3, 5, 4), (7, 6, 28, 29), (6, 7, 9, 8), (8, 9, 11, 10), (10, 11, 13, 12), (12, 13, 15, 14), (14, 15, 17, 16), (16, 17, 19, 18), (18, 19, 21, 20), (20, 21, 23, 22), (24, 25, 1, 0), (22, 23, 25, 24), (60, 61, 64, 88, 67, 66, 70, 72, 74, 76, 78, 80, 82, 84, 86), (62, 63, 87, 85, 83, 81, 79, 77, 75, 73, 71, 69, 68, 89, 65), (26, 27, 29, 28), (4, 5, 27, 26), (31, 30, 0, 2), (33, 32, 3, 1), (34, 31, 2, 4), (32, 35, 5, 3), (36, 37, 28, 6), (38, 39, 7, 29), (40, 36, 6, 8), (39, 41, 9, 7), (42, 40, 8, 10), (41, 43, 11, 9), (44, 42, 10, 12), (43, 45, 13, 11), (46, 44, 12, 14), (45, 47, 15, 13), (48, 46, 14, 16), (47, 49, 17, 15), (50, 48, 16, 18), (49, 51, 19, 17), (52, 50, 18, 20), (51, 53, 21, 19), (54, 52, 20, 22), (53, 55, 23, 21), (56, 54, 22, 24), (55, 57, 25, 23), (30, 56, 24, 0), (57, 33, 1, 25), (37, 58, 26, 28), (59, 38, 29, 27), (35, 59, 27, 5), (58, 34, 4, 26), (63, 62, 122, 123), (56, 30, 90, 116), (43, 41, 101, 103), (85, 87, 147, 145), (72, 70, 130, 132), (48, 50, 110, 108), (32, 33, 93, 92), (77, 79, 139, 137), (61, 60, 120, 121), (57, 55, 115, 117), (40, 42, 102, 100), (86, 84, 144, 146), (69, 71, 131, 129), (49, 47, 107, 109), (88, 64, 124, 148), (78, 76, 136, 138), (30, 31, 91, 90), (54, 56, 116, 114), (83, 85, 145, 143), (41, 39, 99, 101), (70, 66, 126, 130), (34, 58, 118, 94), (46, 48, 108, 106), (65, 89, 149, 125), (75, 77, 137, 135), (55, 53, 113, 115), (84, 82, 142, 144), (36, 40, 100, 96), (68, 69, 129, 128), (59, 35, 95, 119), (121, 120, 90, 91), (123, 122, 92, 93), (124, 121, 91, 94), (122, 125, 95, 92), (126, 127, 97, 96), (128, 129, 99, 98), (130, 126, 96, 100), (129, 131, 101, 99), (132, 130, 100, 102), (131, 133, 103, 101), (134, 132, 102, 104), (133, 135, 105, 103), (136, 134, 104, 106), (135, 137, 107, 105), (138, 136, 106, 108), (137, 139, 109, 107), (140, 138, 108, 110), (139, 141, 111, 109), (142, 140, 110, 112), (141, 143, 113, 111), (144, 142, 112, 114), (143, 145, 115, 113), (146, 144, 114, 116), (145, 147, 117, 115), (120, 146, 116, 90), (147, 123, 93, 117), (127, 148, 118, 97), (149, 128, 98, 119), (125, 149, 119, 95), (148, 124, 94, 118), (31, 34, 94, 91), (80, 78, 138, 140), (51, 49, 109, 111), (71, 73, 133, 131), (60, 86, 146, 120), (42, 44, 104, 102), (64, 61, 121, 124), (33, 57, 117, 93), (35, 32, 92, 95), (79, 81, 141, 139), (50, 52, 112, 110), (74, 72, 132, 134), (87, 63, 123, 147), (45, 43, 103, 105), (58, 37, 97, 118), (62, 65, 125, 122), (37, 36, 96, 97), (82, 80, 140, 142), (53, 51, 111, 113), (73, 75, 135, 133), (67, 88, 148, 127), (44, 46, 106, 104), (38, 59, 119, 98), (66, 67, 127, 126), (81, 83, 143, 141), (39, 38, 98, 99), (52, 54, 114, 112), (76, 74, 134, 136), (89, 68, 128, 149), (47, 45, 105, 107)])
me_cylinder.polygons.foreach_set('use_smooth', [True] * 137)
_uv = me_cylinder.uv_layers.new(name='UV coord')
_uv.uv.foreach_set('vector', [0.3, 0.1997, 0.3, 0.1997, 0.3152, 0.2761, 0.3152, 0.2761, 0.3152, 0.2761, 0.3152, 0.2761, 0.3586, 0.3409, 0.3586, 0.3409, 0.6414, 0.3409, 0.6414, 0.3409, 0.6414, 1.0, 0.6414, 1.0, 0.6414, 0.3409, 0.6414, 0.3409, 0.6848, 0.2761, 0.6848, 0.2761, 0.6848, 0.2761, 0.6848, 0.2761, 0.7, 0.1997, 0.7, 0.1997, 0.7, 0.1997, 0.7, 0.1997, 0.6848, 0.1233, 0.6848, 0.1233, 0.6848, 0.1233, 0.6848, 0.1233, 0.6414, 0.0585, 0.6414, 0.0585, 0.6414, 0.0585, 0.6414, 0.0585, 0.5765, 0.0152, 0.5765, 0.0152, 0.5765, 0.0152, 0.5765, 0.0152, 0.5, 2.384e-07, 0.5, 0.0, 0.5, 0.0, 0.5, 2.384e-07, 0.4235, 0.0152, 0.4235, 0.0152, 0.4235, 0.0152, 0.4235, 0.0152, 0.3586, 0.0585, 0.3586, 0.0585, 0.3152, 0.1233, 0.3152, 0.1233, 0.3, 0.1997, 0.3, 0.1997, 0.3586, 0.0585, 0.3586, 0.0585, 0.3152, 0.1233, 0.3152, 0.1233, 0.4146, 0.1997, 0.4211, 0.2324, 0.4709, 0.3069, 0.4709, 0.8878, 0.5291, 0.8878, 0.5291, 0.3069, 0.5789, 0.2324, 0.5854, 0.1997, 0.5789, 0.1671, 0.5604, 0.1394, 0.5327, 0.1209, 0.5, 0.1144, 0.4673, 0.1209, 0.4396, 0.1394, 0.4211, 0.1671, 0.4211, 0.2324, 0.4146, 0.1997, 0.4211, 0.1671, 0.4396, 0.1394, 0.4673, 0.1209, 0.5, 0.1144, 0.5327, 0.1209, 0.5604, 0.1394, 0.5789, 0.1671, 0.5854, 0.1997, 0.5789, 0.2324, 0.5291, 0.3069, 0.5291, 0.8878, 0.4709, 0.8878, 0.4709, 0.3069, 0.3586, 1.0, 0.3586, 1.0, 0.6414, 1.0, 0.6414, 1.0, 0.3586, 0.3409, 0.3586, 0.3409, 0.3586, 1.0, 0.3586, 1.0, 0.3666, 0.2549, 0.3556, 0.1997, 0.3, 0.1997, 0.3152, 0.2761, 0.3556, 0.1997, 0.3666, 0.2549, 0.3152, 0.2761, 0.3, 0.1997, 0.4131, 0.3244, 0.3666, 0.2549, 0.3152, 0.2761, 0.3586, 0.3409, 0.3666, 0.2549, 0.4131, 0.3244, 0.3586, 0.3409, 0.3152, 0.2761, 0.5869, 0.3244, 0.5869, 0.9455, 0.6414, 1.0, 0.6414, 0.3409, 0.5869, 0.9455, 0.5869, 0.3244, 0.6414, 0.3409, 0.6414, 1.0, 0.6334, 0.2549, 0.5869, 0.3244, 0.6414, 0.3409, 0.6848, 0.2761, 0.5869, 0.3244, 0.6334, 0.2549, 0.6848, 0.2761, 0.6414, 0.3409, 0.6444, 0.1997, 0.6334, 0.2549, 0.6848, 0.2761, 0.7, 0.1997, 0.6334, 0.2549, 0.6444, 0.1997, 0.7, 0.1997, 0.6848, 0.2761, 0.6334, 0.1445, 0.6444, 0.1997, 0.7, 0.1997, 0.6848, 0.1233, 0.6444, 0.1997, 0.6334, 0.1445, 0.6848, 0.1233, 0.7, 0.1997, 0.6021, 0.09775, 0.6334, 0.1445, 0.6848, 0.1233, 0.6414, 0.0585, 0.6334, 0.1445, 0.6021, 0.09776, 0.6414, 0.0585, 0.6848, 0.1233, 0.5553, 0.0665, 0.6021, 0.09775, 0.6414, 0.0585, 0.5765, 0.0152, 0.6021, 0.09776, 0.5553, 0.0665, 0.5765, 0.0152, 0.6414, 0.0585, 0.5, 0.05552, 0.5553, 0.0665, 0.5765, 0.0152, 0.5, 0.0, 0.5553, 0.0665, 0.5, 0.05552, 0.5, 2.384e-07, 0.5765, 0.0152, 0.4447, 0.0665, 0.5, 0.05552, 0.5, 0.0, 0.4235, 0.0152, 0.5, 0.05552, 0.4447, 0.0665, 0.4235, 0.0152, 0.5, 2.384e-07, 0.3979, 0.09775, 0.4447, 0.0665, 0.4235, 0.0152, 0.3586, 0.0585, 0.4447, 0.0665, 0.3979, 0.09776, 0.3586, 0.0585, 0.4235, 0.0152, 0.3666, 0.1445, 0.3979, 0.09775, 0.3586, 0.0585, 0.3152, 0.1233, 0.3979, 0.09776, 0.3666, 0.1445, 0.3152, 0.1233, 0.3586, 0.0585, 0.3556, 0.1997, 0.3666, 0.1445, 0.3152, 0.1233, 0.3, 0.1997, 0.3666, 0.1445, 0.3556, 0.1997, 0.3, 0.1997, 0.3152, 0.1233, 0.5869, 0.9455, 0.4131, 0.9455, 0.3586, 1.0, 0.6414, 1.0, 0.4131, 0.9455, 0.5869, 0.9455, 0.6414, 1.0, 0.3586, 1.0, 0.4131, 0.3244, 0.4131, 0.9455, 0.3586, 1.0, 0.3586, 0.3409, 0.4131, 0.9455, 0.4131, 0.3244, 0.3586, 0.3409, 0.3586, 1.0, 0.4146, 0.1997, 0.4211, 0.2324, 0.4211, 0.2324, 0.4146, 0.1997, 0.3666, 0.1445, 0.3556, 0.1997, 0.3556, 0.1997, 0.3666, 0.1445, 0.6444, 0.1997, 0.6334, 0.2549, 0.6334, 0.2549, 0.6444, 0.1997, 0.4396, 0.1394, 0.4211, 0.1671, 0.4211, 0.1671, 0.4396, 0.1394, 0.5854, 0.1997, 0.5789, 0.2324, 0.5789, 0.2324, 0.5854, 0.1997, 0.5553, 0.0665, 0.5, 0.05552, 0.5, 0.05552, 0.5553, 0.0665, 0.3666, 0.2549, 0.3556, 0.1997, 0.3556, 0.1997, 0.3666, 0.2549, 0.5604, 0.1394, 0.5327, 0.1209, 0.5327, 0.1209, 0.5604, 0.1394, 0.4211, 0.2324, 0.4146, 0.1997, 0.4146, 0.1997, 0.4211, 0.2324, 0.3666, 0.1445, 0.3979, 0.09776, 0.3979, 0.09776, 0.3666, 0.1445, 0.6334, 0.2549, 0.6444, 0.1997, 0.6444, 0.1997, 0.6334, 0.2549, 0.4211, 0.1671, 0.4396, 0.1394, 0.4396, 0.1394, 0.4211, 0.1671, 0.5291, 0.3069, 0.5789, 0.2324, 0.5789, 0.2324, 0.5291, 0.3069, 0.5553, 0.0665, 0.6021, 0.09776, 0.6021, 0.09776, 0.5553, 0.0665, 0.4709, 0.8878, 0.4709, 0.3069, 0.4709, 0.3069, 0.4709, 0.8878, 0.5327, 0.1209, 0.5604, 0.1394, 0.5604, 0.1394, 0.5327, 0.1209, 0.3556, 0.1997, 0.3666, 0.2549, 0.3666, 0.2549, 0.3556, 0.1997, 0.3979, 0.09775, 0.3666, 0.1445, 0.3666, 0.1445, 0.3979, 0.09775, 0.4673, 0.1209, 0.4396, 0.1394, 0.4396, 0.1394, 0.4673, 0.1209, 0.6334, 0.2549, 0.5869, 0.3244, 0.5869, 0.3244, 0.6334, 0.2549, 0.5789, 0.2324, 0.5291, 0.3069, 0.5291, 0.3069, 0.5789, 0.2324, 0.4131, 0.3244, 0.4131, 0.9455, 0.4131, 0.9455, 0.4131, 0.3244, 0.6021, 0.09775, 0.5553, 0.0665, 0.5553, 0.0665, 0.6021, 0.09775, 0.4709, 0.3069, 0.4709, 0.8878, 0.4709, 0.8878, 0.4709, 0.3069, 0.5789, 0.1671, 0.5604, 0.1394, 0.5604, 0.1394, 0.5789, 0.1671, 0.3979, 0.09776, 0.4447, 0.0665, 0.4447, 0.0665, 0.3979, 0.09776, 0.4396, 0.1394, 0.4673, 0.1209, 0.4673, 0.1209, 0.4396, 0.1394, 0.5869, 0.3244, 0.6334, 0.2549, 0.6334, 0.2549, 0.5869, 0.3244, 0.5291, 0.8878, 0.5291, 0.3069, 0.5291, 0.3069, 0.5291, 0.8878, 0.4131, 0.9455, 0.4131, 0.3244, 0.4131, 0.3244, 0.4131, 0.9455, 0.4211, 0.2324, 0.4146, 0.1997, 0.3556, 0.1997, 0.3666, 0.2549, 0.4146, 0.1997, 0.4211, 0.2324, 0.3666, 0.2549, 0.3556, 0.1997, 0.4709, 0.3069, 0.4211, 0.2324, 0.3666, 0.2549, 0.4131, 0.3244, 0.4211, 0.2324, 0.4709, 0.3069, 0.4131, 0.3244, 0.3666, 0.2549, 0.5291, 0.3069, 0.5291, 0.8878, 0.5869, 0.9455, 0.5869, 0.3244, 0.5291, 0.8878, 0.5291, 0.3069, 0.5869, 0.3244, 0.5869, 0.9455, 0.5789, 0.2324, 0.5291, 0.3069, 0.5869, 0.3244, 0.6334, 0.2549, 0.5291, 0.3069, 0.5789, 0.2324, 0.6334, 0.2549, 0.5869, 0.3244, 0.5854, 0.1997, 0.5789, 0.2324, 0.6334, 0.2549, 0.6444, 0.1997, 0.5789, 0.2324, 0.5854, 0.1997, 0.6444, 0.1997, 0.6334, 0.2549, 0.5789, 0.1671, 0.5854, 0.1997, 0.6444, 0.1997, 0.6334, 0.1445, 0.5854, 0.1997, 0.5789, 0.1671, 0.6334, 0.1445, 0.6444, 0.1997, 0.5604, 0.1394, 0.5789, 0.1671, 0.6334, 0.1445, 0.6021, 0.09775, 0.5789, 0.1671, 0.5604, 0.1394, 0.6021, 0.09776, 0.6334, 0.1445, 0.5327, 0.1209, 0.5604, 0.1394, 0.6021, 0.09775, 0.5553, 0.0665, 0.5604, 0.1394, 0.5327, 0.1209, 0.5553, 0.0665, 0.6021, 0.09776, 0.5, 0.1144, 0.5327, 0.1209, 0.5553, 0.0665, 0.5, 0.05552, 0.5327, 0.1209, 0.5, 0.1144, 0.5, 0.05552, 0.5553, 0.0665, 0.4673, 0.1209, 0.5, 0.1144, 0.5, 0.05552, 0.4447, 0.0665, 0.5, 0.1144, 0.4673, 0.1209, 0.4447, 0.0665, 0.5, 0.05552, 0.4396, 0.1394, 0.4673, 0.1209, 0.4447, 0.0665, 0.3979, 0.09775, 0.4673, 0.1209, 0.4396, 0.1394, 0.3979, 0.09776, 0.4447, 0.0665, 0.4211, 0.1671, 0.4396, 0.1394, 0.3979, 0.09775, 0.3666, 0.1445, 0.4396, 0.1394, 0.4211, 0.1671, 0.3666, 0.1445, 0.3979, 0.09776, 0.4146, 0.1997, 0.4211, 0.1671, 0.3666, 0.1445, 0.3556, 0.1997, 0.4211, 0.1671, 0.4146, 0.1997, 0.3556, 0.1997, 0.3666, 0.1445, 0.5291, 0.8878, 0.4709, 0.8878, 0.4131, 0.9455, 0.5869, 0.9455, 0.4709, 0.8878, 0.5291, 0.8878, 0.5869, 0.9455, 0.4131, 0.9455, 0.4709, 0.3069, 0.4709, 0.8878, 0.4131, 0.9455, 0.4131, 0.3244, 0.4709, 0.8878, 0.4709, 0.3069, 0.4131, 0.3244, 0.4131, 0.9455, 0.3666, 0.2549, 0.4131, 0.3244, 0.4131, 0.3244, 0.3666, 0.2549, 0.5, 0.1144, 0.5327, 0.1209, 0.5327, 0.1209, 0.5, 0.1144, 0.5, 0.05552, 0.5553, 0.0665, 0.5553, 0.0665, 0.5, 0.05552, 0.5789, 0.2324, 0.5854, 0.1997, 0.5854, 0.1997, 0.5789, 0.2324, 0.4146, 0.1997, 0.4211, 0.1671, 0.4211, 0.1671, 0.4146, 0.1997, 0.6444, 0.1997, 0.6334, 0.1445, 0.6334, 0.1445, 0.6444, 0.1997, 0.4709, 0.3069, 0.4211, 0.2324, 0.4211, 0.2324, 0.4709, 0.3069, 0.3556, 0.1997, 0.3666, 0.1445, 0.3666, 0.1445, 0.3556, 0.1997, 0.4131, 0.3244, 0.3666, 0.2549, 0.3666, 0.2549, 0.4131, 0.3244, 0.5327, 0.1209, 0.5, 0.1144, 0.5, 0.1144, 0.5327, 0.1209, 0.5, 0.05552, 0.4447, 0.0665, 0.4447, 0.0665, 0.5, 0.05552, 0.5789, 0.1671, 0.5854, 0.1997, 0.5854, 0.1997, 0.5789, 0.1671, 0.4211, 0.1671, 0.4146, 0.1997, 0.4146, 0.1997, 0.4211, 0.1671, 0.6334, 0.1445, 0.6444, 0.1997, 0.6444, 0.1997, 0.6334, 0.1445, 0.4131, 0.9455, 0.5869, 0.9455, 0.5869, 0.9455, 0.4131, 0.9455, 0.4211, 0.2324, 0.4709, 0.3069, 0.4709, 0.3069, 0.4211, 0.2324, 0.5869, 0.9455, 0.5869, 0.3244, 0.5869, 0.3244, 0.5869, 0.9455, 0.4673, 0.1209, 0.5, 0.1144, 0.5, 0.1144, 0.4673, 0.1209, 0.4447, 0.0665, 0.5, 0.05552, 0.5, 0.05552, 0.4447, 0.0665, 0.5854, 0.1997, 0.5789, 0.1671, 0.5789, 0.1671, 0.5854, 0.1997, 0.5291, 0.8878, 0.4709, 0.8878, 0.4709, 0.8878, 0.5291, 0.8878, 0.6334, 0.1445, 0.6021, 0.09775, 0.6021, 0.09775, 0.6334, 0.1445, 0.5869, 0.9455, 0.4131, 0.9455, 0.4131, 0.9455, 0.5869, 0.9455, 0.5291, 0.3069, 0.5291, 0.8878, 0.5291, 0.8878, 0.5291, 0.3069, 0.5, 0.1144, 0.4673, 0.1209, 0.4673, 0.1209, 0.5, 0.1144, 0.5869, 0.3244, 0.5869, 0.9455, 0.5869, 0.9455, 0.5869, 0.3244, 0.4447, 0.0665, 0.3979, 0.09775, 0.3979, 0.09775, 0.4447, 0.0665, 0.5604, 0.1394, 0.5789, 0.1671, 0.5789, 0.1671, 0.5604, 0.1394, 0.4709, 0.8878, 0.5291, 0.8878, 0.5291, 0.8878, 0.4709, 0.8878, 0.6021, 0.09776, 0.6334, 0.1445, 0.6334, 0.1445, 0.6021, 0.09776])
me_cylinder.use_remesh_preserve_volume = False
me_cylinder.use_remesh_preserve_attributes = False
me_cylinder.use_mirror_vertex_groups = False
me_cylinder.update()

# ---- objects
ob_cube = bpy.data.objects.new('Cube', me_cube_001)
ob_cylinder_001 = bpy.data.objects.new('Cylinder.001', me_cylinder_001)
ob_cylinder = bpy.data.objects.new('Cylinder', me_cylinder)
ob_lamp = bpy.data.objects.new('Lamp', light_lamp)
ob_camera = bpy.data.objects.new('Camera', cam_camera)

# ---- transforms, parenting, visibility, modifiers, constraints
ob_cube.location = (0.0, 0.0, 0.0)
ob_cube.lineart.crease_threshold = 0.0
_m = ob_cube.modifiers.new('EdgeSplit', 'EDGE_SPLIT')
_m.split_angle = 1.169
ob_cylinder_001.location = (0.0, 0.0, 3.0)
ob_cylinder_001.lineart.crease_threshold = 0.0
_m = ob_cylinder_001.modifiers.new('EdgeSplit', 'EDGE_SPLIT')
ob_cylinder.location = (0.0, 0.0, 0.0)
ob_cylinder.lineart.crease_threshold = 0.0
_m = ob_cylinder.modifiers.new('Mirror', 'MIRROR')
_m = ob_cylinder.modifiers.new('EdgeSplit', 'EDGE_SPLIT')
ob_lamp.location = (4.076, 1.005, 5.904)
ob_lamp.rotation_euler = (0.6503, 0.05522, 1.866)
ob_lamp.lock_rotations_4d = False
ob_lamp.empty_display_type = 'ARROWS'
ob_lamp.color = (0.0, 0.0, 0.0, 0.0)
ob_lamp.lineart.crease_threshold = 0.0
ob_camera.location = (7.481, -6.508, 5.344)
ob_camera.rotation_euler = (1.109, 0.01082, 0.8149)
ob_camera.lock_rotations_4d = False
ob_camera.empty_display_type = 'ARROWS'
ob_camera.color = (0.0, 0.0, 0.0, 0.0)
ob_camera.display_type = 'WIRE'
ob_camera.lineart.crease_threshold = 0.0

# ---- collection membership
col_collection_1.objects.link(ob_cube)
col_collection_1.objects.link(ob_cylinder_001)
col_collection_1.objects.link(ob_cylinder)
col_collection_1.objects.link(ob_lamp)
col_collection_1.objects.link(ob_camera)

# ---- scene / render settings (as saved in the file)
scene.camera = ob_camera
scene.frame_start = 1; scene.frame_end = 250; scene.frame_set(1)
scene.render.engine = 'BLENDER_EEVEE_NEXT'
scene.render.image_settings.compression = 90
scene.render.resolution_percentage = 50
scene.render.dither_intensity = 0.0
scene.cycles.use_denoising = False
scene.cycles.samples = 10
scene.cycles.sampling_pattern = 'TABULATED_SOBOL'
scene.cycles.light_sampling_threshold = 0.0
scene.cycles.use_adaptive_sampling = False
scene.cycles.use_light_tree = False
scene.cycles.blur_glossy = 0.0
scene.cycles.volume_bounces = 1
scene.cycles.pixel_filter_type = 'GAUSSIAN'
scene.cycles.sample_clamp_indirect = 0.0
scene.view_settings.view_transform = 'Standard'
bpy.context.view_layer.update()
